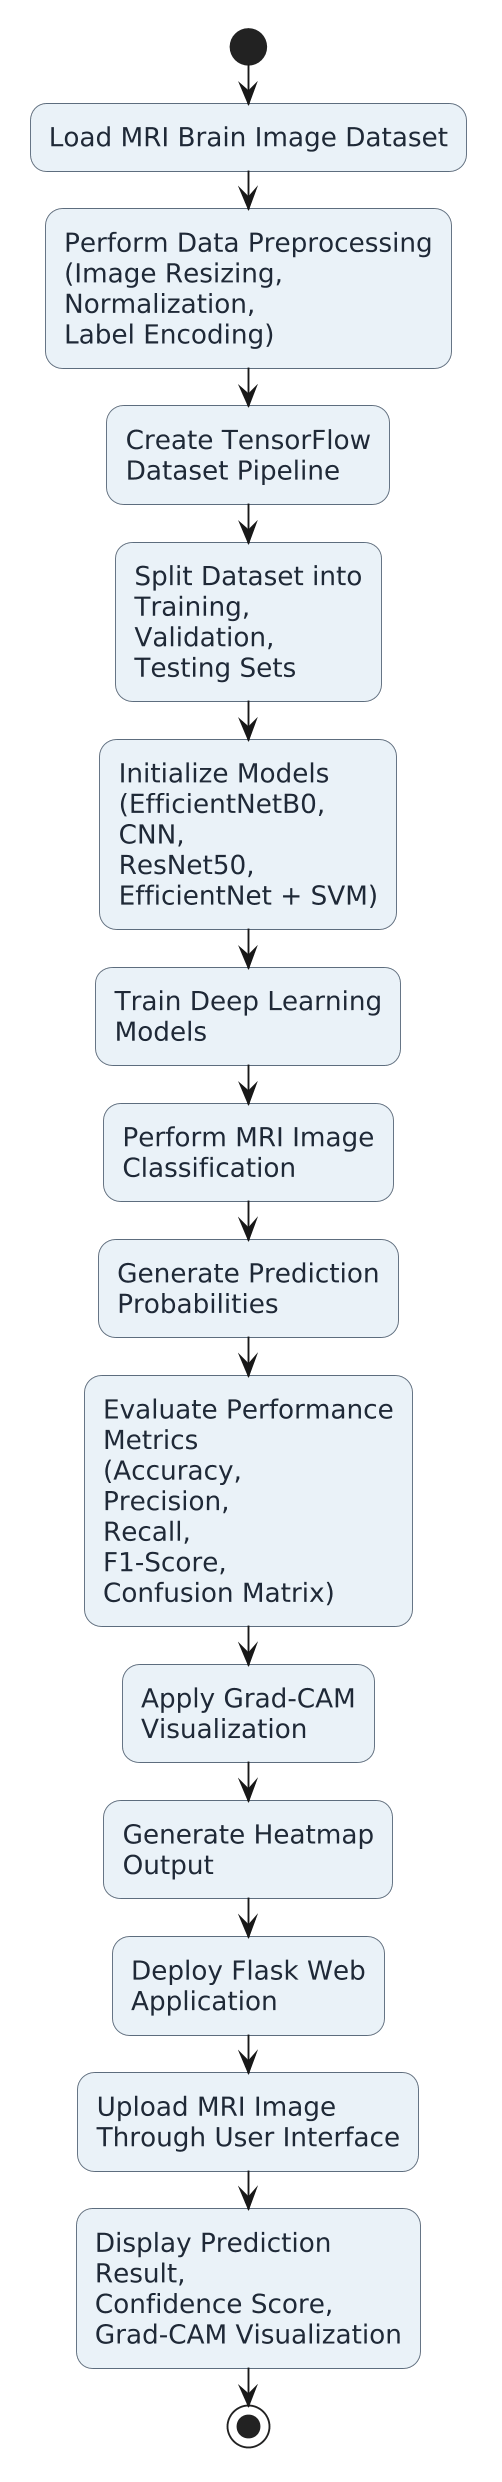

The diagram above was rendered by PlantUML. Its source (embedded in the PNG):
@startuml
skinparam backgroundColor white
skinparam shadowing false
skinparam dpi 180
skinparam roundcorner 18

skinparam activity {
    FontSize 14
    FontColor #1F2937
    BorderColor #5D6D7E
    BackgroundColor #EAF2F8
    DiamondBackgroundColor #FCF3CF
    DiamondBorderColor #B7950B
}

start

:Load MRI Brain Image Dataset;

:Perform Data Preprocessing
(Image Resizing,
Normalization,
Label Encoding);

:Create TensorFlow
Dataset Pipeline;

:Split Dataset into
Training,
Validation,
Testing Sets;

:Initialize Models
(EfficientNetB0,
CNN,
ResNet50,
EfficientNet + SVM);

:Train Deep Learning
Models;

:Perform MRI Image
Classification;

:Generate Prediction
Probabilities;

:Evaluate Performance
Metrics
(Accuracy,
Precision,
Recall,
F1-Score,
Confusion Matrix);

:Apply Grad-CAM
Visualization;

:Generate Heatmap
Output;

:Deploy Flask Web
Application;

:Upload MRI Image
Through User Interface;

:Display Prediction
Result,
Confidence Score,
Grad-CAM Visualization;

stop
@enduml